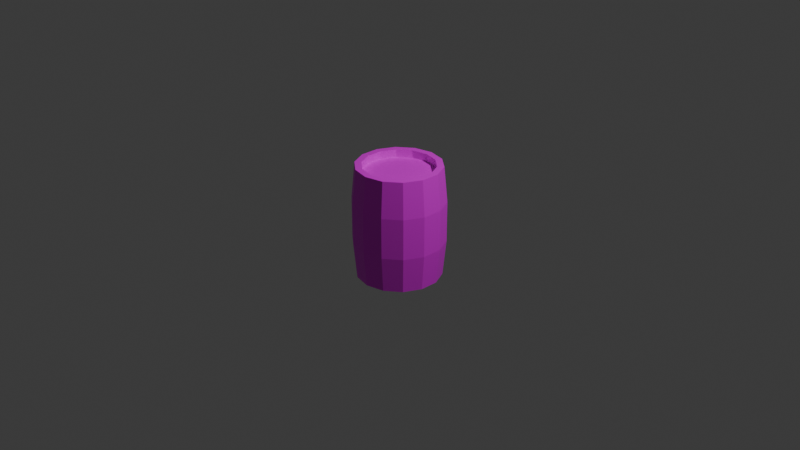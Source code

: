 # Source: Barile.blend  (saved by Blender 4.3.32; exported with 4.5.12 LTS)
import bpy
from mathutils import Matrix  # noqa: F401  (used for matrix-valued properties, if any)

bpy.ops.wm.read_factory_settings(use_empty=True)
scene = bpy.context.scene
scene.name = 'Scene'

# ---- collections
col_collection = bpy.data.collections.new('Collection'); scene.collection.children.link(col_collection)

# ---- images (referenced by path relative to the original .blend; pixels are not part of the script)
import os
ASSET_DIR = os.environ.get("B2B_ASSET_DIR", "")  # directory of the original .blend (textures are referenced by path, not embedded)
HERE = os.path.dirname(os.path.abspath(__file__))  # packed textures are extracted next to this script under _unpacked/

def load_image(name, relpath, width, height, colorspace="sRGB"):
    """Load a texture the original file referenced (path relative to the .blend, or extracted next to this script)."""
    p = next((c for c in (os.path.join(HERE, relpath), os.path.join(ASSET_DIR, relpath)) if relpath and os.path.exists(c)), "")
    if p:
        img = bpy.data.images.load(p, check_existing=True)
        img.name = name
    else:  # same state as the original file: an image datablock whose file is absent (Cycles renders it pink)
        img = bpy.data.images.new(name, width, height)
        img.source = "FILE"
        img.filepath = "//" + (relpath or name)
    img.colorspace_settings.name = colorspace
    return img
img_coso_png = load_image('coso.png', 'texture/coso.png', 1024, 1024, 'sRGB')

# ---- materials (node trees are filled in below, after node groups)
mat_atlasa = bpy.data.materials.new('AtlasA')
mat_atlasa.alpha_threshold = 0.0
mat_atlasa.roughness = 0.5
mat_atlasa.line_color = (0.0, 0.0, 0.0, 1.0)

# ---- material node trees
mat_atlasa.use_nodes = True; mat_atlasa.node_tree.nodes.clear()
_N = mat_atlasa.node_tree.nodes; _L = mat_atlasa.node_tree.links
n0 = _N.new('ShaderNodeOutputMaterial'); n0.name = 'Material Output'; n0.location = (300, 300)
n1 = _N.new('ShaderNodeBsdfPrincipled'); n1.name = 'Principled BSDF'; n1.location = (10, 300)
n1.inputs[3].default_value = 1.45
n2 = _N.new('ShaderNodeTexImage'); n2.name = 'Image Texture'; n2.location = (-393, 210)
n2.image = img_coso_png
_L.new(n1.outputs[0], n0.inputs[0])
_L.new(n2.outputs[0], n1.inputs[0])
n0.is_active_output = True

# ---- world
world_world = bpy.data.worlds.new('World'); scene.world = world_world
world_world.use_nodes = True; world_world.node_tree.nodes.clear()
_N = world_world.node_tree.nodes; _L = world_world.node_tree.links
n0 = _N.new('ShaderNodeOutputWorld'); n0.name = 'World Output'; n0.location = (300, 300)
n1 = _N.new('ShaderNodeBackground'); n1.name = 'Background'; n1.location = (10, 300)
n1.inputs[0].default_value = (0.05088, 0.05088, 0.05088, 1.0)
_L.new(n1.outputs[0], n0.inputs[0])
n0.is_active_output = True
world_world.color = (0.05088, 0.05088, 0.05088)
world_world.sun_shadow_jitter_overblur = 0.0

# ---- cameras
cam_camera = bpy.data.cameras.new('Camera')
cam_camera.clip_end = 100.0
cam_camera.ortho_scale = 7.314

# ---- lights
light_light = bpy.data.lights.new('Light', 'POINT')
light_light.energy = 1000.0
light_light.shadow_soft_size = 0.1

# ---- meshes
me_cylinder = bpy.data.meshes.new('Cylinder')
me_cylinder.from_pydata([(0.0, 0.3782, -0.6), (0.0, 0.3782, 0.6), (0.1641, 0.3407, -0.6), (0.1641, 0.3407, 0.6), (0.2957, 0.2358, -0.6), (0.2957, 0.2358, 0.6), (0.3687, 0.08415, -0.6), (0.3687, 0.08415, 0.6), (0.3687, -0.08415, -0.6), (0.3687, -0.08415, 0.6), (0.2957, -0.2358, -0.6), (0.2957, -0.2358, 0.6), (0.1641, -0.3407, -0.6), (0.1641, -0.3407, 0.6), (0.0, -0.3782, -0.6), (0.0, -0.3782, 0.6), (-0.1641, -0.3407, -0.6), (-0.1641, -0.3407, 0.6), (-0.2957, -0.2358, -0.6), (-0.2957, -0.2358, 0.6), (-0.3687, -0.08415, -0.6), (-0.3687, -0.08415, 0.6), (-0.3687, 0.08415, -0.6), (-0.3687, 0.08415, 0.6), (-0.2957, 0.2358, -0.6), (-0.2957, 0.2358, 0.6), (-0.1641, 0.3407, -0.6), (-0.1641, 0.3407, 0.6), (-2.109e-09, 0.4866, -0.2179), (-2.109e-09, 0.4866, 0.2179), (0.2111, 0.4384, 0.2179), (0.2111, 0.4384, -0.2179), (0.3804, 0.3034, 0.2179), (0.3804, 0.3034, -0.2179), (0.4744, 0.1083, 0.2179), (0.4744, 0.1083, -0.2179), (0.4744, -0.1083, 0.2179), (0.4744, -0.1083, -0.2179), (0.3804, -0.3034, 0.2179), (0.3804, -0.3034, -0.2179), (0.2111, -0.4384, 0.2179), (0.2111, -0.4384, -0.2179), (-2.109e-09, -0.4866, 0.2179), (-2.109e-09, -0.4866, -0.2179), (-0.2111, -0.4384, 0.2179), (-0.2111, -0.4384, -0.2179), (-0.3804, -0.3034, 0.2179), (-0.3804, -0.3034, -0.2179), (-0.4744, -0.1083, 0.2179), (-0.4744, -0.1083, -0.2179), (-0.4744, 0.1083, 0.2179), (-0.4744, 0.1083, -0.2179), (-0.3804, 0.3034, 0.2179), (-0.3804, 0.3034, -0.2179), (-0.2111, 0.4384, 0.2179), (-0.2111, 0.4384, -0.2179), (0.0, 0.45, -0.6), (0.1952, 0.4054, -0.6), (0.1952, 0.4054, 0.6), (0.0, 0.45, 0.6), (0.3518, 0.2806, -0.6), (0.3518, 0.2806, 0.6), (0.4387, 0.1001, -0.6), (0.4387, 0.1001, 0.6), (0.4387, -0.1001, -0.6), (0.4387, -0.1001, 0.6), (0.3518, -0.2806, -0.6), (0.3518, -0.2806, 0.6), (0.1952, -0.4054, -0.6), (0.1952, -0.4054, 0.6), (0.0, -0.45, -0.6), (0.0, -0.45, 0.6), (-0.1952, -0.4054, -0.6), (-0.1952, -0.4054, 0.6), (-0.3518, -0.2806, -0.6), (-0.3518, -0.2806, 0.6), (-0.4387, -0.1001, -0.6), (-0.4387, -0.1001, 0.6), (-0.4387, 0.1001, -0.6), (-0.4387, 0.1001, 0.6), (-0.3518, 0.2806, -0.6), (-0.3518, 0.2806, 0.6), (-0.1952, 0.4054, -0.6), (-0.1952, 0.4054, 0.6), (0.1641, 0.3407, 0.52), (-5.489e-09, 0.3782, 0.52), (0.2957, 0.2358, 0.52), (0.3687, 0.08415, 0.52), (0.3687, -0.08415, 0.52), (0.2957, -0.2358, 0.52), (0.1641, -0.3407, 0.52), (-5.489e-09, -0.3782, 0.52), (-0.1641, -0.3407, 0.52), (-0.2957, -0.2358, 0.52), (-0.3687, -0.08415, 0.52), (-0.3687, 0.08415, 0.52), (-0.2957, 0.2358, 0.52), (-0.1641, 0.3407, 0.52), (1.372e-09, 0.3782, -0.52), (0.1641, 0.3407, -0.52), (0.2957, 0.2358, -0.52), (0.3687, 0.08415, -0.52), (0.3687, -0.08415, -0.52), (0.2957, -0.2358, -0.52), (0.1641, -0.3407, -0.52), (1.372e-09, -0.3782, -0.52), (-0.1641, -0.3407, -0.52), (-0.2957, -0.2358, -0.52), (-0.3687, -0.08415, -0.52), (-0.3687, 0.08415, -0.52), (-0.2957, 0.2358, -0.52), (-0.1641, 0.3407, -0.52)], [], [(29, 59, 58, 30), (30, 58, 61, 32), (32, 61, 63, 34), (34, 63, 65, 36), (36, 65, 67, 38), (38, 67, 69, 40), (40, 69, 71, 42), (42, 71, 73, 44), (44, 73, 75, 46), (46, 75, 77, 48), (48, 77, 79, 50), (50, 79, 81, 52), (27, 25, 96, 97), (52, 81, 83, 54), (54, 83, 59, 29), (10, 12, 104, 103), (82, 55, 28, 56), (55, 54, 29, 28), (80, 53, 55, 82), (53, 52, 54, 55), (78, 51, 53, 80), (51, 50, 52, 53), (76, 49, 51, 78), (49, 48, 50, 51), (74, 47, 49, 76), (47, 46, 48, 49), (72, 45, 47, 74), (45, 44, 46, 47), (70, 43, 45, 72), (43, 42, 44, 45), (68, 41, 43, 70), (41, 40, 42, 43), (66, 39, 41, 68), (39, 38, 40, 41), (64, 37, 39, 66), (37, 36, 38, 39), (62, 35, 37, 64), (35, 34, 36, 37), (60, 33, 35, 62), (33, 32, 34, 35), (57, 31, 33, 60), (31, 30, 32, 33), (56, 28, 31, 57), (28, 29, 30, 31), (2, 0, 56, 57), (1, 3, 58, 59), (4, 2, 57, 60), (3, 5, 61, 58), (6, 4, 60, 62), (5, 7, 63, 61), (8, 6, 62, 64), (7, 9, 65, 63), (10, 8, 64, 66), (9, 11, 67, 65), (12, 10, 66, 68), (11, 13, 69, 67), (14, 12, 68, 70), (13, 15, 71, 69), (16, 14, 70, 72), (15, 17, 73, 71), (18, 16, 72, 74), (17, 19, 75, 73), (20, 18, 74, 76), (19, 21, 77, 75), (22, 20, 76, 78), (21, 23, 79, 77), (24, 22, 78, 80), (23, 25, 81, 79), (26, 24, 80, 82), (25, 27, 83, 81), (0, 26, 82, 56), (27, 1, 59, 83), (84, 85, 97, 96, 95, 94, 93, 92, 91, 90, 89, 88, 87, 86), (5, 3, 84, 86), (13, 11, 89, 90), (21, 19, 93, 94), (1, 27, 97, 85), (7, 5, 86, 87), (15, 13, 90, 91), (23, 21, 94, 95), (9, 7, 87, 88), (17, 15, 91, 92), (25, 23, 95, 96), (3, 1, 85, 84), (11, 9, 88, 89), (19, 17, 92, 93), (98, 99, 100, 101, 102, 103, 104, 105, 106, 107, 108, 109, 110, 111), (18, 20, 108, 107), (26, 0, 98, 111), (4, 6, 101, 100), (12, 14, 105, 104), (20, 22, 109, 108), (6, 8, 102, 101), (14, 16, 106, 105), (22, 24, 110, 109), (0, 2, 99, 98), (8, 10, 103, 102), (16, 18, 107, 106), (24, 26, 111, 110), (2, 4, 100, 99)])
_uv = me_cylinder.uv_layers.new(name='UVMap')
_uv.uv.foreach_set('vector', [0.3187, 0.7285, 0.006023, 0.7285, 0.006023, 0.8335, 0.3187, 0.8335, 0.6753, 0.7285, 0.988, 0.7285, 0.988, 0.8335, 0.6753, 0.8335, 0.3187, 0.7285, 0.006023, 0.7285, 0.006023, 0.8335, 0.3187, 0.8335, 0.6753, 0.7285, 0.988, 0.7285, 0.988, 0.8335, 0.6753, 0.8335, 0.3187, 0.7285, 0.006023, 0.7285, 0.006023, 0.8335, 0.3187, 0.8335, 0.6753, 0.7285, 0.988, 0.7285, 0.988, 0.8335, 0.6753, 0.8335, 0.3187, 0.7285, 0.006023, 0.7285, 0.006023, 0.8335, 0.3187, 0.8335, 0.6753, 0.7285, 0.988, 0.7285, 0.988, 0.8335, 0.6753, 0.8335, 0.3187, 0.7285, 0.006023, 0.7285, 0.006023, 0.8335, 0.3187, 0.8335, 0.6753, 0.7285, 0.988, 0.7285, 0.988, 0.8335, 0.6753, 0.8335, 0.3187, 0.7285, 0.006023, 0.7285, 0.006023, 0.8335, 0.3187, 0.8335, 0.6753, 0.7285, 0.988, 0.7285, 0.988, 0.8335, 0.6753, 0.8335, 0.2439, 0.8338, 0.2439, 0.7282, 0.2111, 0.7282, 0.2111, 0.8338, 0.3187, 0.7285, 0.006023, 0.7285, 0.006023, 0.8335, 0.3187, 0.8335, 0.6753, 0.7285, 0.988, 0.7285, 0.988, 0.8335, 0.6753, 0.8335, 0.2111, 0.7282, 0.2111, 0.8338, 0.2439, 0.8338, 0.2439, 0.7282, 0.006023, 0.7285, 0.3187, 0.7285, 0.3187, 0.8335, 0.006023, 0.8335, 0.3187, 0.7285, 0.6753, 0.7285, 0.6753, 0.8335, 0.3187, 0.8335, 0.988, 0.7285, 0.6753, 0.7285, 0.6753, 0.8335, 0.988, 0.8335, 0.6753, 0.7285, 0.3187, 0.7285, 0.3187, 0.8335, 0.6753, 0.8335, 0.006023, 0.7285, 0.3187, 0.7285, 0.3187, 0.8335, 0.006023, 0.8335, 0.3187, 0.7285, 0.6753, 0.7285, 0.6753, 0.8335, 0.3187, 0.8335, 0.988, 0.7285, 0.6753, 0.7285, 0.6753, 0.8335, 0.988, 0.8335, 0.6753, 0.7285, 0.3187, 0.7285, 0.3187, 0.8335, 0.6753, 0.8335, 0.006023, 0.7285, 0.3187, 0.7285, 0.3187, 0.8335, 0.006023, 0.8335, 0.3187, 0.7285, 0.6753, 0.7285, 0.6753, 0.8335, 0.3187, 0.8335, 0.988, 0.7285, 0.6753, 0.7285, 0.6753, 0.8335, 0.988, 0.8335, 0.6753, 0.7285, 0.3187, 0.7285, 0.3187, 0.8335, 0.6753, 0.8335, 0.006023, 0.7285, 0.3187, 0.7285, 0.3187, 0.8335, 0.006023, 0.8335, 0.3187, 0.7285, 0.6753, 0.7285, 0.6753, 0.8335, 0.3187, 0.8335, 0.988, 0.7285, 0.6753, 0.7285, 0.6753, 0.8335, 0.988, 0.8335, 0.6753, 0.7285, 0.3187, 0.7285, 0.3187, 0.8335, 0.6753, 0.8335, 0.006023, 0.7285, 0.3187, 0.7285, 0.3187, 0.8335, 0.006023, 0.8335, 0.3187, 0.7285, 0.6753, 0.7285, 0.6753, 0.8335, 0.3187, 0.8335, 0.988, 0.7285, 0.6753, 0.7285, 0.6753, 0.8335, 0.988, 0.8335, 0.6753, 0.7285, 0.3187, 0.7285, 0.3187, 0.8335, 0.6753, 0.8335, 0.006023, 0.7285, 0.3187, 0.7285, 0.3187, 0.8335, 0.006023, 0.8335, 0.3187, 0.7285, 0.6753, 0.7285, 0.6753, 0.8335, 0.3187, 0.8335, 0.988, 0.7285, 0.6753, 0.7285, 0.6753, 0.8335, 0.988, 0.8335, 0.6753, 0.7285, 0.3187, 0.7285, 0.3187, 0.8335, 0.6753, 0.8335, 0.006023, 0.7285, 0.3187, 0.7285, 0.3187, 0.8335, 0.006023, 0.8335, 0.3187, 0.7285, 0.6753, 0.7285, 0.6753, 0.8335, 0.3187, 0.8335, 0.988, 0.7285, 0.6753, 0.7285, 0.6753, 0.8335, 0.988, 0.8335, 0.6753, 0.7285, 0.3187, 0.7285, 0.3187, 0.8335, 0.6753, 0.8335, 0.1715, 0.8347, 0.1715, 0.7283, 0.202, 0.7283, 0.202, 0.8347, 0.1715, 0.7283, 0.1715, 0.8347, 0.202, 0.8347, 0.202, 0.7283, 0.202, 0.8347, 0.202, 0.7283, 0.1715, 0.7283, 0.1715, 0.8347, 0.202, 0.7283, 0.202, 0.8347, 0.1715, 0.8347, 0.1715, 0.7283, 0.1715, 0.8347, 0.1715, 0.7283, 0.202, 0.7283, 0.202, 0.8347, 0.1715, 0.7283, 0.1715, 0.8347, 0.202, 0.8347, 0.202, 0.7283, 0.202, 0.8347, 0.202, 0.7283, 0.1715, 0.7283, 0.1715, 0.8347, 0.202, 0.7283, 0.202, 0.8347, 0.1715, 0.8347, 0.1715, 0.7283, 0.1715, 0.8347, 0.1715, 0.7283, 0.202, 0.7283, 0.202, 0.8347, 0.1715, 0.7283, 0.1715, 0.8347, 0.202, 0.8347, 0.202, 0.7283, 0.202, 0.8347, 0.202, 0.7283, 0.1715, 0.7283, 0.1715, 0.8347, 0.202, 0.7283, 0.202, 0.8347, 0.1715, 0.8347, 0.1715, 0.7283, 0.1715, 0.8347, 0.1715, 0.7283, 0.202, 0.7283, 0.202, 0.8347, 0.1715, 0.7283, 0.1715, 0.8347, 0.202, 0.8347, 0.202, 0.7283, 0.202, 0.8347, 0.202, 0.7283, 0.1715, 0.7283, 0.1715, 0.8347, 0.202, 0.7283, 0.202, 0.8347, 0.1715, 0.8347, 0.1715, 0.7283, 0.1715, 0.8347, 0.1715, 0.7283, 0.202, 0.7283, 0.202, 0.8347, 0.1715, 0.7283, 0.1715, 0.8347, 0.202, 0.8347, 0.202, 0.7283, 0.202, 0.8347, 0.202, 0.7283, 0.1715, 0.7283, 0.1715, 0.8347, 0.202, 0.7283, 0.202, 0.8347, 0.1715, 0.8347, 0.1715, 0.7283, 0.1715, 0.8347, 0.1715, 0.7283, 0.202, 0.7283, 0.202, 0.8347, 0.1715, 0.7283, 0.1715, 0.8347, 0.202, 0.8347, 0.202, 0.7283, 0.202, 0.8347, 0.202, 0.7283, 0.1715, 0.7283, 0.1715, 0.8347, 0.202, 0.7283, 0.202, 0.8347, 0.1715, 0.8347, 0.1715, 0.7283, 0.1715, 0.8347, 0.1715, 0.7283, 0.202, 0.7283, 0.202, 0.8347, 0.1715, 0.7283, 0.1715, 0.8347, 0.202, 0.8347, 0.202, 0.7283, 0.202, 0.8347, 0.202, 0.7283, 0.1715, 0.7283, 0.1715, 0.8347, 0.202, 0.7283, 0.202, 0.8347, 0.1715, 0.8347, 0.1715, 0.7283, 0.5804, 0.9744, 0.4902, 0.995, 0.4001, 0.9744, 0.3277, 0.9167, 0.2876, 0.8334, 0.2876, 0.7409, 0.3277, 0.6575, 0.4001, 0.5998, 0.4902, 0.5793, 0.5804, 0.5998, 0.6527, 0.6575, 0.6929, 0.7409, 0.6929, 0.8334, 0.6527, 0.9167, 0.2111, 0.8338, 0.2111, 0.7282, 0.2439, 0.7282, 0.2439, 0.8338, 0.2111, 0.8338, 0.2111, 0.7282, 0.2439, 0.7282, 0.2439, 0.8338, 0.2111, 0.8338, 0.2111, 0.7282, 0.2439, 0.7282, 0.2439, 0.8338, 0.2111, 0.8338, 0.2111, 0.7282, 0.2439, 0.7282, 0.2439, 0.8338, 0.2439, 0.8338, 0.2439, 0.7282, 0.2111, 0.7282, 0.2111, 0.8338, 0.2439, 0.8338, 0.2439, 0.7282, 0.2111, 0.7282, 0.2111, 0.8338, 0.2439, 0.8338, 0.2439, 0.7282, 0.2111, 0.7282, 0.2111, 0.8338, 0.2111, 0.8338, 0.2111, 0.7282, 0.2439, 0.7282, 0.2439, 0.8338, 0.2111, 0.8338, 0.2111, 0.7282, 0.2439, 0.7282, 0.2439, 0.8338, 0.2111, 0.8338, 0.2111, 0.7282, 0.2439, 0.7282, 0.2439, 0.8338, 0.2439, 0.8338, 0.2439, 0.7282, 0.2111, 0.7282, 0.2111, 0.8338, 0.2439, 0.8338, 0.2439, 0.7282, 0.2111, 0.7282, 0.2111, 0.8338, 0.2439, 0.8338, 0.2439, 0.7282, 0.2111, 0.7282, 0.2111, 0.8338, 0.4902, 0.995, 0.5804, 0.9744, 0.6527, 0.9167, 0.6929, 0.8334, 0.6929, 0.7409, 0.6527, 0.6575, 0.5804, 0.5998, 0.4902, 0.5793, 0.4001, 0.5998, 0.3277, 0.6575, 0.2876, 0.7409, 0.2876, 0.8334, 0.3277, 0.9167, 0.4001, 0.9744, 0.2111, 0.7282, 0.2111, 0.8338, 0.2439, 0.8338, 0.2439, 0.7282, 0.2111, 0.7282, 0.2111, 0.8338, 0.2439, 0.8338, 0.2439, 0.7282, 0.2439, 0.7282, 0.2439, 0.8338, 0.2111, 0.8338, 0.2111, 0.7282, 0.2439, 0.7282, 0.2439, 0.8338, 0.2111, 0.8338, 0.2111, 0.7282, 0.2439, 0.7282, 0.2439, 0.8338, 0.2111, 0.8338, 0.2111, 0.7282, 0.2111, 0.7282, 0.2111, 0.8338, 0.2439, 0.8338, 0.2439, 0.7282, 0.2111, 0.7282, 0.2111, 0.8338, 0.2439, 0.8338, 0.2439, 0.7282, 0.2111, 0.7282, 0.2111, 0.8338, 0.2439, 0.8338, 0.2439, 0.7282, 0.2439, 0.7282, 0.2439, 0.8338, 0.2111, 0.8338, 0.2111, 0.7282, 0.2439, 0.7282, 0.2439, 0.8338, 0.2111, 0.8338, 0.2111, 0.7282, 0.2439, 0.7282, 0.2439, 0.8338, 0.2111, 0.8338, 0.2111, 0.7282, 0.2439, 0.7282, 0.2439, 0.8338, 0.2111, 0.8338, 0.2111, 0.7282, 0.2111, 0.7282, 0.2111, 0.8338, 0.2439, 0.8338, 0.2439, 0.7282])
me_cylinder.materials.append(mat_atlasa)
me_cylinder.update()

# ---- objects
ob_light = bpy.data.objects.new('Light', light_light)
ob_camera = bpy.data.objects.new('Camera', cam_camera)
ob_cylinder = bpy.data.objects.new('Cylinder', me_cylinder)

# ---- transforms, parenting, visibility, modifiers, constraints
ob_light.location = (4.076, 1.005, 5.904)
ob_light.rotation_euler = (0.6503, 0.05522, 1.866)
ob_light.lock_rotations_4d = False
ob_light.empty_display_type = 'ARROWS'
ob_light.color = (0.0, 0.0, 0.0, 0.0)
ob_light.lineart.crease_threshold = 0.0
ob_camera.location = (7.359, -6.926, 4.958)
ob_camera.rotation_euler = (1.109, 0.0, 0.8149)
ob_camera.lock_rotations_4d = False
ob_camera.empty_display_type = 'ARROWS'
ob_camera.color = (0.0, 0.0, 0.0, 0.0)
ob_camera.display_type = 'WIRE'
ob_camera.lineart.crease_threshold = 0.0
ob_cylinder.location = (0.0, 0.0, 0.0)

# ---- collection membership
col_collection.objects.link(ob_light)
col_collection.objects.link(ob_camera)
col_collection.objects.link(ob_cylinder)

# ---- scene / render settings (as saved in the file)
scene.camera = ob_camera
scene.frame_start = 1; scene.frame_end = 250; scene.frame_set(1)
scene.render.engine = 'BLENDER_EEVEE_NEXT'
bpy.context.view_layer.update()
